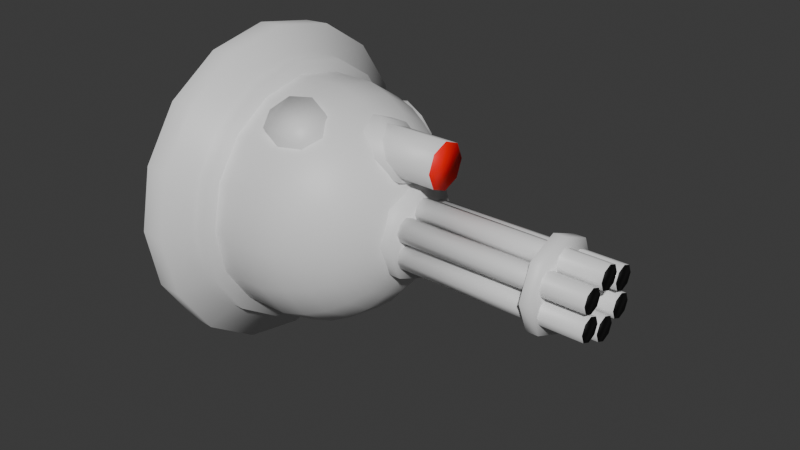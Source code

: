 # Source: Turret.blend  (saved by Blender 4.2.66; exported with 4.5.12 LTS)
import bpy
from mathutils import Matrix  # noqa: F401  (used for matrix-valued properties, if any)

bpy.ops.wm.read_factory_settings(use_empty=True)
scene = bpy.context.scene
scene.name = 'Scene'

# ---- collections
col_collection = bpy.data.collections.new('Collection'); scene.collection.children.link(col_collection)

# ---- materials (node trees are filled in below, after node groups)
mat_mount = bpy.data.materials.new('Mount')
mat_gun = bpy.data.materials.new('Gun')
mat_gun2 = bpy.data.materials.new('Gun2')
mat_ball = bpy.data.materials.new('Ball')
mat_ball2 = bpy.data.materials.new('Ball2')

# ---- material node trees
mat_mount.use_nodes = True; mat_mount.node_tree.nodes.clear()
_N = mat_mount.node_tree.nodes; _L = mat_mount.node_tree.links
n0 = _N.new('ShaderNodeBsdfPrincipled'); n0.name = 'Principled BSDF'; n0.location = (10, 300)
n1 = _N.new('ShaderNodeOutputMaterial'); n1.name = 'Material Output'; n1.location = (300, 300)
_L.new(n0.outputs[0], n1.inputs[0])
n1.is_active_output = True
mat_gun.use_nodes = True; mat_gun.node_tree.nodes.clear()
_N = mat_gun.node_tree.nodes; _L = mat_gun.node_tree.links
n0 = _N.new('ShaderNodeBsdfPrincipled'); n0.name = 'Principled BSDF'; n0.location = (10, 300)
n1 = _N.new('ShaderNodeOutputMaterial'); n1.name = 'Material Output'; n1.location = (300, 300)
_L.new(n0.outputs[0], n1.inputs[0])
n1.is_active_output = True
mat_gun2.use_nodes = True; mat_gun2.node_tree.nodes.clear()
_N = mat_gun2.node_tree.nodes; _L = mat_gun2.node_tree.links
n0 = _N.new('ShaderNodeBsdfPrincipled'); n0.name = 'Principled BSDF'; n0.location = (10, 300)
n0.inputs[0].default_value = (0.0, 0.0, 0.0, 1.0)
n1 = _N.new('ShaderNodeOutputMaterial'); n1.name = 'Material Output'; n1.location = (300, 300)
_L.new(n0.outputs[0], n1.inputs[0])
n1.is_active_output = True
mat_ball.use_nodes = True; mat_ball.node_tree.nodes.clear()
_N = mat_ball.node_tree.nodes; _L = mat_ball.node_tree.links
n0 = _N.new('ShaderNodeBsdfPrincipled'); n0.name = 'Principled BSDF'; n0.location = (10, 300)
n1 = _N.new('ShaderNodeOutputMaterial'); n1.name = 'Material Output'; n1.location = (300, 300)
_L.new(n0.outputs[0], n1.inputs[0])
n1.is_active_output = True
mat_ball2.use_nodes = True; mat_ball2.node_tree.nodes.clear()
_N = mat_ball2.node_tree.nodes; _L = mat_ball2.node_tree.links
n0 = _N.new('ShaderNodeBsdfPrincipled'); n0.name = 'Principled BSDF'; n0.location = (10, 300)
n0.inputs[0].default_value = (1.0, 0.0, 0.0, 1.0)
n1 = _N.new('ShaderNodeOutputMaterial'); n1.name = 'Material Output'; n1.location = (300, 300)
_L.new(n0.outputs[0], n1.inputs[0])
n1.is_active_output = True

# ---- world
world_world = bpy.data.worlds.new('World'); scene.world = world_world
world_world.use_nodes = True; world_world.node_tree.nodes.clear()
_N = world_world.node_tree.nodes; _L = world_world.node_tree.links
n0 = _N.new('ShaderNodeOutputWorld'); n0.name = 'World Output'; n0.location = (300, 300)
n1 = _N.new('ShaderNodeBackground'); n1.name = 'Background'; n1.location = (10, 300)
n1.inputs[0].default_value = (0.05088, 0.05088, 0.05088, 1.0)
_L.new(n1.outputs[0], n0.inputs[0])
n0.is_active_output = True
world_world.color = (0.05088, 0.05088, 0.05088)
world_world.use_sun_shadow = False
world_world.sun_shadow_jitter_overblur = 0.0

# ---- meshes
me_cylinder_006 = bpy.data.meshes.new('Cylinder.006')
me_cylinder_006.from_pydata([(4.577e-07, 1.318, 0.59), (-3.234e-07, 1.331, 0.81), (0.5043, 1.217, 0.59), (0.5094, 1.23, 0.81), (0.9317, 0.9317, 0.59), (0.9412, 0.9412, 0.81), (1.217, 0.5043, 0.59), (1.23, 0.5094, 0.81), (1.318, -6.41e-09, 0.59), (1.331, -7.216e-09, 0.81), (1.217, -0.5043, 0.59), (1.23, -0.5094, 0.81), (0.9317, -0.9317, 0.59), (0.9412, -0.9412, 0.81), (0.5043, -1.217, 0.59), (0.5094, -1.23, 0.81), (4.577e-07, -1.318, 0.59), (-3.234e-07, -1.331, 0.81), (-0.5043, -1.217, 0.59), (-0.5094, -1.23, 0.81), (-0.9317, -0.9317, 0.59), (-0.9412, -0.9412, 0.81), (-1.217, -0.5043, 0.59), (-1.23, -0.5094, 0.81), (-1.318, -6.41e-09, 0.59), (-1.331, -7.216e-09, 0.81), (-1.217, 0.5043, 0.59), (-1.23, 0.5094, 0.81), (-0.9317, 0.9317, 0.59), (-0.9412, 0.9412, 0.81), (-0.5043, 1.217, 0.59), (-0.5094, 1.23, 0.81), (-2.83e-07, 1.089, 0.91), (0.4167, 1.006, 0.91), (0.77, 0.77, 0.91), (1.006, 0.4167, 0.91), (1.089, -6.344e-09, 0.91), (1.006, -0.4167, 0.91), (0.77, -0.77, 0.91), (0.4167, -1.006, 0.91), (-2.83e-07, -1.089, 0.91), (-0.4167, -1.006, 0.91), (-0.77, -0.77, 0.91), (-1.006, -0.4167, 0.91), (-1.089, -6.344e-09, 0.91), (-1.006, 0.4167, 0.91), (-0.77, 0.77, 0.91), (-0.4167, 1.006, 0.91), (-2.754e-07, 1.089, 1.01), (0.4167, 1.006, 1.01), (0.77, 0.77, 1.01), (1.006, 0.4167, 1.01), (1.089, -6.344e-09, 1.01), (1.006, -0.4167, 1.01), (0.77, -0.77, 1.01), (0.4167, -1.006, 1.01), (-2.754e-07, -1.089, 1.01), (-0.4167, -1.006, 1.01), (-0.77, -0.77, 1.01), (-1.006, -0.4167, 1.01), (-1.089, -6.344e-09, 1.01), (-1.006, 0.4167, 1.01), (-0.77, 0.77, 1.01), (-0.4167, 1.006, 1.01)], [], [(0, 1, 3, 2), (2, 3, 5, 4), (4, 5, 7, 6), (6, 7, 9, 8), (8, 9, 11, 10), (10, 11, 13, 12), (12, 13, 15, 14), (14, 15, 17, 16), (16, 17, 19, 18), (18, 19, 21, 20), (20, 21, 23, 22), (22, 23, 25, 24), (24, 25, 27, 26), (26, 27, 29, 28), (28, 29, 31, 30), (30, 31, 1, 0), (13, 11, 37, 38), (23, 21, 42, 43), (1, 31, 47, 32), (9, 7, 35, 36), (19, 17, 40, 41), (29, 27, 45, 46), (5, 3, 33, 34), (15, 13, 38, 39), (25, 23, 43, 44), (11, 9, 36, 37), (21, 19, 41, 42), (31, 29, 46, 47), (7, 5, 34, 35), (17, 15, 39, 40), (3, 1, 32, 33), (27, 25, 44, 45), (45, 44, 60, 61), (38, 37, 53, 54), (46, 45, 61, 62), (39, 38, 54, 55), (47, 46, 62, 63), (40, 39, 55, 56), (33, 32, 48, 49), (32, 47, 63, 48), (41, 40, 56, 57), (34, 33, 49, 50), (42, 41, 57, 58), (35, 34, 50, 51), (43, 42, 58, 59), (36, 35, 51, 52), (44, 43, 59, 60), (37, 36, 52, 53), (49, 48, 63, 62, 61, 60, 59, 58, 57, 56, 55, 54, 53, 52, 51, 50)])
me_cylinder_006.polygons.foreach_set('use_smooth', [True] * 49)
_uv = me_cylinder_006.uv_layers.new(name='UVMap')
_uv.uv.foreach_set('vector', [1.0, 0.5, 1.0, 1.0, 0.9375, 1.0, 0.9375, 0.5, 0.9375, 0.5, 0.9375, 1.0, 0.875, 1.0, 0.875, 0.5, 0.875, 0.5, 0.875, 1.0, 0.8125, 1.0, 0.8125, 0.5, 0.8125, 0.5, 0.8125, 1.0, 0.75, 1.0, 0.75, 0.5, 0.75, 0.5, 0.75, 1.0, 0.6875, 1.0, 0.6875, 0.5, 0.6875, 0.5, 0.6875, 1.0, 0.625, 1.0, 0.625, 0.5, 0.625, 0.5, 0.625, 1.0, 0.5625, 1.0, 0.5625, 0.5, 0.5625, 0.5, 0.5625, 1.0, 0.5, 1.0, 0.5, 0.5, 0.5, 0.5, 0.5, 1.0, 0.4375, 1.0, 0.4375, 0.5, 0.4375, 0.5, 0.4375, 1.0, 0.375, 1.0, 0.375, 0.5, 0.375, 0.5, 0.375, 1.0, 0.3125, 1.0, 0.3125, 0.5, 0.3125, 0.5, 0.3125, 1.0, 0.25, 1.0, 0.25, 0.5, 0.25, 0.5, 0.25, 1.0, 0.1875, 1.0, 0.1875, 0.5, 0.1875, 0.5, 0.1875, 1.0, 0.125, 1.0, 0.125, 0.5, 0.125, 0.5, 0.125, 1.0, 0.0625, 1.0, 0.0625, 0.5, 0.0625, 0.5, 0.0625, 1.0, 0.0, 1.0, 0.0, 0.5, 0.625, 1.0, 0.6875, 1.0, 0.6875, 1.0, 0.625, 1.0, 0.3125, 1.0, 0.375, 1.0, 0.375, 1.0, 0.3125, 1.0, 0.0, 1.0, 0.0625, 1.0, 0.0625, 1.0, 0.0, 1.0, 0.75, 1.0, 0.8125, 1.0, 0.8125, 1.0, 0.75, 1.0, 0.4375, 1.0, 0.5, 1.0, 0.5, 1.0, 0.4375, 1.0, 0.125, 1.0, 0.1875, 1.0, 0.1875, 1.0, 0.125, 1.0, 0.875, 1.0, 0.9375, 1.0, 0.9375, 1.0, 0.875, 1.0, 0.5625, 1.0, 0.625, 1.0, 0.625, 1.0, 0.5625, 1.0, 0.25, 1.0, 0.3125, 1.0, 0.3125, 1.0, 0.25, 1.0, 0.6875, 1.0, 0.75, 1.0, 0.75, 1.0, 0.6875, 1.0, 0.375, 1.0, 0.4375, 1.0, 0.4375, 1.0, 0.375, 1.0, 0.0625, 1.0, 0.125, 1.0, 0.125, 1.0, 0.0625, 1.0, 0.8125, 1.0, 0.875, 1.0, 0.875, 1.0, 0.8125, 1.0, 0.5, 1.0, 0.5625, 1.0, 0.5625, 1.0, 0.5, 1.0, 0.9375, 1.0, 1.0, 1.0, 1.0, 1.0, 0.9375, 1.0, 0.1875, 1.0, 0.25, 1.0, 0.25, 1.0, 0.1875, 1.0, 0.1875, 1.0, 0.25, 1.0, 0.25, 1.0, 0.1875, 1.0, 0.625, 1.0, 0.6875, 1.0, 0.6875, 1.0, 0.625, 1.0, 0.125, 1.0, 0.1875, 1.0, 0.1875, 1.0, 0.125, 1.0, 0.5625, 1.0, 0.625, 1.0, 0.625, 1.0, 0.5625, 1.0, 0.0625, 1.0, 0.125, 1.0, 0.125, 1.0, 0.0625, 1.0, 0.5, 1.0, 0.5625, 1.0, 0.5625, 1.0, 0.5, 1.0, 0.9375, 1.0, 1.0, 1.0, 1.0, 1.0, 0.9375, 1.0, 0.0, 1.0, 0.0625, 1.0, 0.0625, 1.0, 0.0, 1.0, 0.4375, 1.0, 0.5, 1.0, 0.5, 1.0, 0.4375, 1.0, 0.875, 1.0, 0.9375, 1.0, 0.9375, 1.0, 0.875, 1.0, 0.375, 1.0, 0.4375, 1.0, 0.4375, 1.0, 0.375, 1.0, 0.8125, 1.0, 0.875, 1.0, 0.875, 1.0, 0.8125, 1.0, 0.3125, 1.0, 0.375, 1.0, 0.375, 1.0, 0.3125, 1.0, 0.75, 1.0, 0.8125, 1.0, 0.8125, 1.0, 0.75, 1.0, 0.25, 1.0, 0.3125, 1.0, 0.3125, 1.0, 0.25, 1.0, 0.6875, 1.0, 0.75, 1.0, 0.75, 1.0, 0.6875, 1.0, 0.9375, 1.0, 0.0, 1.0, 0.0625, 1.0, 0.125, 1.0, 0.1875, 1.0, 0.25, 1.0, 0.3125, 1.0, 0.375, 1.0, 0.4375, 1.0, 0.5, 1.0, 0.5625, 1.0, 0.625, 1.0, 0.6875, 1.0, 0.75, 1.0, 0.8125, 1.0, 0.875, 1.0])
me_cylinder_006.materials.append(mat_mount)
me_cylinder_006.update()
me_sphere_008 = bpy.data.meshes.new('Sphere.008')
me_sphere_008.from_pydata([(2.15, 0.2706, -0.2706), (2.15, 0.0, -0.3827), (2.15, 0.3827, 6.975e-08), (2.25, 0.2706, -0.2706), (2.25, 0.0, -0.3827), (2.25, 0.3827, 6.975e-08), (2.25, 0.2706, 0.2706), (2.25, 0.0, 0.3827), (2.15, 0.2706, 0.2706), (2.15, 0.0, 0.3827), (2.15, -0.2706, 0.2706), (2.15, -0.3827, 6.975e-08), (2.25, -0.2706, 0.2706), (2.25, -0.3827, 6.975e-08), (2.25, -0.2706, -0.2706), (2.15, -0.2706, -0.2706), (1.0, 0.2, 0.01), (1.0, 0.1293, 0.03929), (2.6, 0.2, 0.01), (1.0, 0.2707, 0.03929), (1.0, 0.3, 0.11), (2.6, 0.2707, 0.03929), (2.6, 0.3, 0.11), (2.6, 0.2707, 0.1807), (2.6, 0.2, 0.21), (1.0, 0.2707, 0.1807), (1.0, 0.2, 0.21), (1.0, 0.1293, 0.1807), (1.0, 0.1, 0.11), (2.6, 0.1293, 0.1807), (2.6, 0.1, 0.11), (2.6, 0.1293, 0.03929), (1.0, 0.1, 0.2), (1.0, 0.07071, 0.1293), (2.6, 0.1, 0.2), (1.0, 0.07071, 0.2707), (1.0, 0.0, 0.3), (2.6, 0.07071, 0.2707), (2.6, 0.0, 0.3), (2.6, -0.07071, 0.2707), (2.6, -0.1, 0.2), (1.0, -0.07071, 0.2707), (1.0, -0.1, 0.2), (1.0, -0.07071, 0.1293), (1.0, 0.0, 0.1), (2.6, -0.07071, 0.1293), (2.6, 0.0, 0.1), (2.6, 0.07071, 0.1293), (1.0, 0.1, -0.2), (1.0, 0.07071, -0.2707), (2.6, 0.1, -0.2), (1.0, 0.07071, -0.1293), (1.0, 0.0, -0.1), (2.6, 0.07071, -0.1293), (2.6, 0.0, -0.1), (2.6, -0.07071, -0.1293), (2.6, -0.1, -0.2), (1.0, -0.07071, -0.1293), (1.0, -0.1, -0.2), (1.0, -0.07071, -0.2707), (1.0, 0.0, -0.3), (2.6, -0.07071, -0.2707), (2.6, 0.0, -0.3), (2.6, 0.07071, -0.2707), (1.0, -0.2, -0.21), (1.0, -0.2707, -0.1807), (2.6, -0.2, -0.21), (1.0, -0.1293, -0.1807), (1.0, -0.1, -0.11), (2.6, -0.1293, -0.1807), (2.6, -0.1, -0.11), (2.6, -0.1293, -0.03929), (2.6, -0.2, -0.01), (1.0, -0.1293, -0.03929), (1.0, -0.2, -0.01), (1.0, -0.2707, -0.03929), (1.0, -0.3, -0.11), (2.6, -0.2707, -0.03929), (2.6, -0.3, -0.11), (2.6, -0.2707, -0.1807), (1.0, 0.2, -0.21), (1.0, 0.1293, -0.1807), (2.6, 0.2, -0.21), (1.0, 0.2707, -0.1807), (1.0, 0.3, -0.11), (2.6, 0.2707, -0.1807), (2.6, 0.3, -0.11), (2.6, 0.2707, -0.03929), (2.6, 0.2, -0.01), (1.0, 0.2707, -0.03929), (1.0, 0.2, -0.01), (1.0, 0.1293, -0.03929), (1.0, 0.1, -0.11), (2.6, 0.1293, -0.03929), (2.6, 0.1, -0.11), (2.6, 0.1293, -0.1807), (1.0, -0.2, 0.01), (1.0, -0.2707, 0.03929), (2.6, -0.2, 0.01), (1.0, -0.1293, 0.03929), (1.0, -0.1, 0.11), (2.6, -0.1293, 0.03929), (2.6, -0.1, 0.11), (2.6, -0.1293, 0.1807), (2.6, -0.2, 0.21), (1.0, -0.1293, 0.1807), (1.0, -0.2, 0.21), (1.0, -0.2707, 0.1807), (1.0, -0.3, 0.11), (2.6, -0.2707, 0.1807), (2.6, -0.3, 0.11), (2.6, -0.2707, 0.03929), (0.8239, 0.2706, -0.2706), (0.8239, 0.0, -0.3827), (0.8239, 0.3827, 6.975e-08), (1.024, 0.2706, -0.2706), (1.024, 0.0, -0.3827), (1.024, 0.3827, 6.975e-08), (1.024, 0.2706, 0.2706), (1.024, 0.0, 0.3827), (0.8239, 0.2706, 0.2706), (0.8239, 0.0, 0.3827), (0.8239, -0.2706, 0.2706), (0.8239, -0.3827, 6.975e-08), (1.024, -0.2706, 0.2706), (1.024, -0.3827, 6.975e-08), (1.024, -0.2706, -0.2706), (0.8239, -0.2706, -0.2706)], [], [(1, 0, 3, 4), (0, 2, 5, 3), (4, 3, 5, 6, 7, 12, 13, 14), (2, 8, 6, 5), (8, 9, 7, 6), (9, 10, 12, 7), (10, 11, 13, 12), (11, 15, 14, 13), (15, 1, 4, 14), (16, 18, 31, 17), (16, 17, 28, 27, 26, 25, 20, 19), (19, 21, 18, 16), (20, 22, 21, 19), (31, 18, 21, 22, 23, 24, 29, 30), (25, 23, 22, 20), (26, 24, 23, 25), (27, 29, 24, 26), (28, 30, 29, 27), (17, 31, 30, 28), (32, 33, 44, 43, 42, 41, 36, 35), (32, 34, 47, 33), (35, 37, 34, 32), (36, 38, 37, 35), (47, 34, 37, 38, 39, 40, 45, 46), (41, 39, 38, 36), (42, 40, 39, 41), (43, 45, 40, 42), (44, 46, 45, 43), (33, 47, 46, 44), (48, 49, 60, 59, 58, 57, 52, 51), (48, 50, 63, 49), (51, 53, 50, 48), (52, 54, 53, 51), (63, 50, 53, 54, 55, 56, 61, 62), (57, 55, 54, 52), (58, 56, 55, 57), (59, 61, 56, 58), (60, 62, 61, 59), (49, 63, 62, 60), (64, 65, 76, 75, 74, 73, 68, 67), (64, 66, 79, 65), (67, 69, 66, 64), (68, 70, 69, 67), (79, 66, 69, 70, 71, 72, 77, 78), (73, 71, 70, 68), (74, 72, 71, 73), (75, 77, 72, 74), (76, 78, 77, 75), (65, 79, 78, 76), (80, 81, 92, 91, 90, 89, 84, 83), (80, 82, 95, 81), (83, 85, 82, 80), (84, 86, 85, 83), (95, 82, 85, 86, 87, 88, 93, 94), (89, 87, 86, 84), (90, 88, 87, 89), (91, 93, 88, 90), (92, 94, 93, 91), (81, 95, 94, 92), (96, 97, 108, 107, 106, 105, 100, 99), (96, 98, 111, 97), (99, 101, 98, 96), (100, 102, 101, 99), (111, 98, 101, 102, 103, 104, 109, 110), (105, 103, 102, 100), (106, 104, 103, 105), (107, 109, 104, 106), (108, 110, 109, 107), (97, 111, 110, 108), (113, 112, 115, 116), (112, 114, 117, 115), (116, 115, 117, 118, 119, 124, 125, 126), (114, 120, 118, 117), (120, 121, 119, 118), (121, 122, 124, 119), (122, 123, 125, 124), (123, 127, 126, 125), (127, 113, 116, 126)])
me_sphere_008.polygons.foreach_set('use_smooth', [True] * 78)
me_sphere_008.polygons.foreach_set('material_index', [0, 0, 0, 0, 0, 0, 0, 0, 0, 0, 0, 0, 0, 1, 0, 0, 0, 0, 0, 0, 0, 0, 0, 1, 0, 0, 0, 0, 0, 0, 0, 0, 0, 1, 0, 0, 0, 0, 0, 0, 0, 0, 0, 1, 0, 0, 0, 0, 0, 0, 0, 0, 0, 1, 0, 0, 0, 0, 0, 0, 0, 0, 0, 1, 0, 0, 0, 0, 0, 0, 0, 0, 0, 0, 0, 0, 0, 0])
_uv = me_sphere_008.uv_layers.new(name='UVMap')
_uv.uv.foreach_set('vector', [0.5, 0.875, 0.625, 0.875, 0.625, 0.875, 0.5, 0.875, 0.625, 0.875, 0.75, 0.875, 0.75, 0.875, 0.625, 0.875, 0.5, 0.875, 0.625, 0.875, 0.75, 0.875, 0.875, 0.875, 0.0, 0.875, 0.125, 0.875, 0.25, 0.875, 0.375, 0.875, 0.75, 0.875, 0.875, 0.875, 0.875, 0.875, 0.75, 0.875, 0.875, 0.875, 1.0, 0.875, 1.0, 0.875, 0.875, 0.875, 0.0, 0.875, 0.125, 0.875, 0.125, 0.875, 0.0, 0.875, 0.125, 0.875, 0.25, 0.875, 0.25, 0.875, 0.125, 0.875, 0.25, 0.875, 0.375, 0.875, 0.375, 0.875, 0.25, 0.875, 0.375, 0.875, 0.5, 0.875, 0.5, 0.875, 0.375, 0.875, 1.0, 0.5, 1.0, 1.0, 0.875, 1.0, 0.875, 0.5, 0.75, 0.49, 0.9197, 0.4197, 0.99, 0.25, 0.9197, 0.08029, 0.75, 0.01, 0.5803, 0.08029, 0.51, 0.25, 0.5803, 0.4197, 0.125, 0.5, 0.125, 1.0, 0.0, 1.0, 0.0, 0.5, 0.25, 0.5, 0.25, 1.0, 0.125, 1.0, 0.125, 0.5, 0.4197, 0.4197, 0.25, 0.49, 0.08029, 0.4197, 0.01, 0.25, 0.08029, 0.08029, 0.25, 0.01, 0.4197, 0.08029, 0.49, 0.25, 0.375, 0.5, 0.375, 1.0, 0.25, 1.0, 0.25, 0.5, 0.5, 0.5, 0.5, 1.0, 0.375, 1.0, 0.375, 0.5, 0.625, 0.5, 0.625, 1.0, 0.5, 1.0, 0.5, 0.5, 0.75, 0.5, 0.75, 1.0, 0.625, 1.0, 0.625, 0.5, 0.875, 0.5, 0.875, 1.0, 0.75, 1.0, 0.75, 0.5, 0.75, 0.49, 0.9197, 0.4197, 0.99, 0.25, 0.9197, 0.08029, 0.75, 0.01, 0.5803, 0.08029, 0.51, 0.25, 0.5803, 0.4197, 1.0, 0.5, 1.0, 1.0, 0.875, 1.0, 0.875, 0.5, 0.125, 0.5, 0.125, 1.0, 0.0, 1.0, 0.0, 0.5, 0.25, 0.5, 0.25, 1.0, 0.125, 1.0, 0.125, 0.5, 0.4197, 0.4197, 0.25, 0.49, 0.08029, 0.4197, 0.01, 0.25, 0.08029, 0.08029, 0.25, 0.01, 0.4197, 0.08029, 0.49, 0.25, 0.375, 0.5, 0.375, 1.0, 0.25, 1.0, 0.25, 0.5, 0.5, 0.5, 0.5, 1.0, 0.375, 1.0, 0.375, 0.5, 0.625, 0.5, 0.625, 1.0, 0.5, 1.0, 0.5, 0.5, 0.75, 0.5, 0.75, 1.0, 0.625, 1.0, 0.625, 0.5, 0.875, 0.5, 0.875, 1.0, 0.75, 1.0, 0.75, 0.5, 0.75, 0.49, 0.9197, 0.4197, 0.99, 0.25, 0.9197, 0.08029, 0.75, 0.01, 0.5803, 0.08029, 0.51, 0.25, 0.5803, 0.4197, 1.0, 0.5, 1.0, 1.0, 0.875, 1.0, 0.875, 0.5, 0.125, 0.5, 0.125, 1.0, 0.0, 1.0, 0.0, 0.5, 0.25, 0.5, 0.25, 1.0, 0.125, 1.0, 0.125, 0.5, 0.4197, 0.4197, 0.25, 0.49, 0.08029, 0.4197, 0.01, 0.25, 0.08029, 0.08029, 0.25, 0.01, 0.4197, 0.08029, 0.49, 0.25, 0.375, 0.5, 0.375, 1.0, 0.25, 1.0, 0.25, 0.5, 0.5, 0.5, 0.5, 1.0, 0.375, 1.0, 0.375, 0.5, 0.625, 0.5, 0.625, 1.0, 0.5, 1.0, 0.5, 0.5, 0.75, 0.5, 0.75, 1.0, 0.625, 1.0, 0.625, 0.5, 0.875, 0.5, 0.875, 1.0, 0.75, 1.0, 0.75, 0.5, 0.75, 0.49, 0.9197, 0.4197, 0.99, 0.25, 0.9197, 0.08029, 0.75, 0.01, 0.5803, 0.08029, 0.51, 0.25, 0.5803, 0.4197, 1.0, 0.5, 1.0, 1.0, 0.875, 1.0, 0.875, 0.5, 0.125, 0.5, 0.125, 1.0, 0.0, 1.0, 0.0, 0.5, 0.25, 0.5, 0.25, 1.0, 0.125, 1.0, 0.125, 0.5, 0.4197, 0.4197, 0.25, 0.49, 0.08029, 0.4197, 0.01, 0.25, 0.08029, 0.08029, 0.25, 0.01, 0.4197, 0.08029, 0.49, 0.25, 0.375, 0.5, 0.375, 1.0, 0.25, 1.0, 0.25, 0.5, 0.5, 0.5, 0.5, 1.0, 0.375, 1.0, 0.375, 0.5, 0.625, 0.5, 0.625, 1.0, 0.5, 1.0, 0.5, 0.5, 0.75, 0.5, 0.75, 1.0, 0.625, 1.0, 0.625, 0.5, 0.875, 0.5, 0.875, 1.0, 0.75, 1.0, 0.75, 0.5, 0.75, 0.49, 0.9197, 0.4197, 0.99, 0.25, 0.9197, 0.08029, 0.75, 0.01, 0.5803, 0.08029, 0.51, 0.25, 0.5803, 0.4197, 1.0, 0.5, 1.0, 1.0, 0.875, 1.0, 0.875, 0.5, 0.125, 0.5, 0.125, 1.0, 0.0, 1.0, 0.0, 0.5, 0.25, 0.5, 0.25, 1.0, 0.125, 1.0, 0.125, 0.5, 0.4197, 0.4197, 0.25, 0.49, 0.08029, 0.4197, 0.01, 0.25, 0.08029, 0.08029, 0.25, 0.01, 0.4197, 0.08029, 0.49, 0.25, 0.375, 0.5, 0.375, 1.0, 0.25, 1.0, 0.25, 0.5, 0.5, 0.5, 0.5, 1.0, 0.375, 1.0, 0.375, 0.5, 0.625, 0.5, 0.625, 1.0, 0.5, 1.0, 0.5, 0.5, 0.75, 0.5, 0.75, 1.0, 0.625, 1.0, 0.625, 0.5, 0.875, 0.5, 0.875, 1.0, 0.75, 1.0, 0.75, 0.5, 0.75, 0.49, 0.9197, 0.4197, 0.99, 0.25, 0.9197, 0.08029, 0.75, 0.01, 0.5803, 0.08029, 0.51, 0.25, 0.5803, 0.4197, 1.0, 0.5, 1.0, 1.0, 0.875, 1.0, 0.875, 0.5, 0.125, 0.5, 0.125, 1.0, 0.0, 1.0, 0.0, 0.5, 0.25, 0.5, 0.25, 1.0, 0.125, 1.0, 0.125, 0.5, 0.4197, 0.4197, 0.25, 0.49, 0.08029, 0.4197, 0.01, 0.25, 0.08029, 0.08029, 0.25, 0.01, 0.4197, 0.08029, 0.49, 0.25, 0.375, 0.5, 0.375, 1.0, 0.25, 1.0, 0.25, 0.5, 0.5, 0.5, 0.5, 1.0, 0.375, 1.0, 0.375, 0.5, 0.625, 0.5, 0.625, 1.0, 0.5, 1.0, 0.5, 0.5, 0.75, 0.5, 0.75, 1.0, 0.625, 1.0, 0.625, 0.5, 0.875, 0.5, 0.875, 1.0, 0.75, 1.0, 0.75, 0.5, 0.5, 0.875, 0.625, 0.875, 0.625, 0.875, 0.5, 0.875, 0.625, 0.875, 0.75, 0.875, 0.75, 0.875, 0.625, 0.875, 0.5, 0.875, 0.625, 0.875, 0.75, 0.875, 0.875, 0.875, 0.0, 0.875, 0.125, 0.875, 0.25, 0.875, 0.375, 0.875, 0.75, 0.875, 0.875, 0.875, 0.875, 0.875, 0.75, 0.875, 0.875, 0.875, 1.0, 0.875, 1.0, 0.875, 0.875, 0.875, 0.0, 0.875, 0.125, 0.875, 0.125, 0.875, 0.0, 0.875, 0.125, 0.875, 0.25, 0.875, 0.25, 0.875, 0.125, 0.875, 0.25, 0.875, 0.375, 0.875, 0.375, 0.875, 0.25, 0.875, 0.375, 0.875, 0.5, 0.875, 0.5, 0.875, 0.375, 0.875])
me_sphere_008.materials.append(mat_gun)
me_sphere_008.materials.append(mat_gun2)
me_sphere_008.update()
me_sphere_011 = bpy.data.meshes.new('Sphere.011')
me_sphere_011.from_pydata([(0.04764, -0.5025, 0.5457), (-0.01961, -0.3619, 0.6269), (0.21, -0.5608, 0.5121), (0.04764, -0.6525, 0.8055), (-0.01961, -0.5119, 0.8867), (0.21, -0.6958, 0.7459), (0.3724, -0.6125, 0.7362), (0.4396, -0.4619, 0.8001), (0.3724, -0.5025, 0.5457), (0.4396, -0.3619, 0.6269), (0.3724, -0.2213, 0.7081), (0.21, -0.1631, 0.7417), (0.3724, -0.3313, 0.8986), (0.21, -0.2981, 0.9755), (0.04764, -0.3713, 0.9679), (0.04764, -0.2213, 0.7081), (-0.9808, 0.1951, 0.0), (-0.9239, 0.3827, 0.0), (-0.7071, 0.7071, 0.0), (-0.3827, 0.9239, -2.98e-08), (-0.1951, 0.9808, -2.98e-08), (0.1951, 0.9808, -5.96e-08), (0.5556, 0.8315, -1.192e-07), (0.8315, 0.5556, -1.192e-07), (0.9239, 0.3827, -1.192e-07), (0.9808, 0.1951, -1.192e-07), (-0.9808, 0.1802, 0.07466), (-0.9239, 0.3536, 0.1464), (-0.8315, 0.5133, 0.2126), (-0.7071, 0.6533, 0.2706), (-0.5556, 0.7682, 0.3182), (-0.3827, 0.8536, 0.3536), (-0.1951, 0.9061, 0.3753), (0.1951, 0.9061, 0.3753), (0.3827, 0.8536, 0.3536), (0.5556, 0.7682, 0.3182), (0.7071, 0.6533, 0.2706), (0.8315, 0.5133, 0.2126), (0.9239, 0.3536, 0.1464), (0.9808, 0.1802, 0.07466), (-0.9808, 0.1379, 0.1379), (-0.9239, 0.2706, 0.2706), (-0.8315, 0.3928, 0.3928), (-0.7071, 0.5, 0.5), (-0.5556, 0.5879, 0.5879), (-0.3827, 0.6533, 0.6533), (-0.1951, 0.6935, 0.6935), (0.1951, 0.6935, 0.6935), (0.3827, 0.6533, 0.6533), (0.5556, 0.5879, 0.5879), (0.7071, 0.5, 0.5), (0.8315, 0.3928, 0.3928), (0.9239, 0.2706, 0.2706), (0.9808, 0.1379, 0.1379), (-0.9808, 0.07466, 0.1802), (-0.9239, 0.1464, 0.3536), (-0.8315, 0.2126, 0.5133), (-0.7071, 0.2706, 0.6533), (-0.5556, 0.3182, 0.7682), (-0.3827, 0.3536, 0.8536), (-0.1951, 0.3753, 0.9061), (0.1951, 0.3753, 0.9061), (0.3827, 0.3536, 0.8536), (0.5556, 0.3182, 0.7682), (0.7071, 0.2706, 0.6533), (0.8315, 0.2126, 0.5133), (0.9239, 0.1464, 0.3536), (0.9808, 0.07466, 0.1802), (-0.9808, -5.215e-08, 0.1951), (-0.9239, -4.47e-08, 0.3827), (-0.8315, -7.451e-08, 0.5556), (-0.7071, -8.941e-08, 0.7071), (-0.5556, -8.941e-08, 0.8315), (-0.3827, -1.192e-07, 0.9239), (-0.1951, -1.49e-07, 0.9808), (0.1951, -1.49e-07, 0.9808), (0.3827, -1.192e-07, 0.9239), (0.5556, -8.941e-08, 0.8315), (0.7071, -8.941e-08, 0.7071), (0.8315, -7.451e-08, 0.5556), (0.9239, -4.47e-08, 0.3827), (0.9808, -5.215e-08, 0.1951), (-0.9808, -0.07466, 0.1802), (-0.9239, -0.1464, 0.3536), (-0.8315, -0.2126, 0.5133), (-0.7071, -0.2706, 0.6533), (-0.5556, -0.3182, 0.7682), (-0.3827, -0.3536, 0.8536), (-0.1951, -0.3753, 0.9061), (0.1951, -0.3753, 0.9061), (0.3827, -0.3536, 0.8536), (0.5556, -0.3182, 0.7682), (0.7071, -0.2706, 0.6533), (0.8315, -0.2126, 0.5133), (0.9239, -0.1464, 0.3536), (0.9808, -0.07466, 0.1802), (-0.9808, -0.1379, 0.1379), (-0.9239, -0.2706, 0.2706), (-0.8315, -0.3928, 0.3928), (-0.7071, -0.5, 0.5), (-0.5556, -0.5879, 0.5879), (-0.3827, -0.6533, 0.6533), (-0.1951, -0.6935, 0.6935), (0.1951, -0.6935, 0.6935), (0.3827, -0.6533, 0.6533), (0.5556, -0.5879, 0.5879), (0.7071, -0.5, 0.5), (0.8315, -0.3928, 0.3928), (0.9239, -0.2706, 0.2706), (0.9808, -0.1379, 0.1379), (-0.9808, -0.1802, 0.07466), (-0.9239, -0.3536, 0.1464), (-0.8315, -0.5133, 0.2126), (-0.7071, -0.6533, 0.2706), (-0.5556, -0.7682, 0.3182), (-0.3827, -0.8536, 0.3536), (-0.1951, -0.9061, 0.3753), (0.1951, -0.9061, 0.3753), (0.3827, -0.8536, 0.3536), (0.5556, -0.7682, 0.3182), (0.7071, -0.6533, 0.2706), (0.8315, -0.5133, 0.2126), (0.9239, -0.3536, 0.1464), (0.9808, -0.1802, 0.07466), (-0.9808, -0.1951, -5.96e-08), (-0.9239, -0.3827, -1.192e-07), (-0.8315, -0.5556, -1.192e-07), (-0.7071, -0.7071, -2.384e-07), (-0.5556, -0.8315, -1.788e-07), (-0.3827, -0.9239, -2.682e-07), (-0.1951, -0.9808, -2.98e-07), (0.1951, -0.9808, -3.278e-07), (0.3827, -0.9239, -3.278e-07), (0.5556, -0.8315, -2.98e-07), (0.7071, -0.7071, -2.98e-07), (0.8315, -0.5556, -2.384e-07), (0.9239, -0.3827, -2.384e-07), (0.9808, -0.1951, -1.788e-07), (-0.9808, -0.1802, -0.07466), (-0.9239, -0.3536, -0.1464), (-0.8315, -0.5133, -0.2126), (-0.7071, -0.6533, -0.2706), (-0.5556, -0.7682, -0.3182), (-0.3827, -0.8536, -0.3536), (-0.1951, -0.9061, -0.3753), (0.1951, -0.9061, -0.3753), (0.3827, -0.8536, -0.3536), (0.5556, -0.7682, -0.3182), (0.7071, -0.6533, -0.2706), (0.8315, -0.5133, -0.2126), (0.9239, -0.3536, -0.1464), (0.9808, -0.1802, -0.07466), (1.0, 0.0, -1.192e-07), (-0.9808, -0.1379, -0.1379), (-0.9239, -0.2706, -0.2706), (-0.8315, -0.3928, -0.3928), (-0.7071, -0.5, -0.5), (-0.5556, -0.5879, -0.5879), (-0.3827, -0.6533, -0.6533), (-0.1951, -0.6935, -0.6935), (0.1951, -0.6935, -0.6935), (0.3827, -0.6533, -0.6533), (0.5556, -0.5879, -0.5879), (0.7071, -0.5, -0.5), (0.8315, -0.3928, -0.3928), (0.9239, -0.2706, -0.2706), (0.9808, -0.1379, -0.1379), (-0.9808, -0.07466, -0.1802), (-0.9239, -0.1464, -0.3536), (-0.8315, -0.2126, -0.5133), (-0.7071, -0.2706, -0.6533), (-0.5556, -0.3182, -0.7682), (-0.3827, -0.3536, -0.8536), (-0.1951, -0.3753, -0.9061), (0.1951, -0.3753, -0.9061), (0.3827, -0.3536, -0.8536), (0.5556, -0.3182, -0.7682), (0.7071, -0.2706, -0.6533), (0.8315, -0.2126, -0.5133), (0.9239, -0.1464, -0.3536), (0.9808, -0.07466, -0.1802), (-1.0, 0.0, 0.0), (-0.9808, 8.196e-08, -0.1951), (-0.9239, 1.788e-07, -0.3827), (-0.8315, 1.937e-07, -0.5556), (-0.7071, 3.278e-07, -0.7071), (-0.5556, 3.278e-07, -0.8315), (-0.3827, 3.576e-07, -0.9239), (-0.1951, 3.874e-07, -0.9808), (0.1951, 3.874e-07, -0.9808), (0.3827, 3.576e-07, -0.9239), (0.5556, 3.278e-07, -0.8315), (0.7071, 3.278e-07, -0.7071), (0.8315, 1.937e-07, -0.5556), (0.9239, 1.788e-07, -0.3827), (0.9808, 8.196e-08, -0.1951), (-0.9808, 0.07466, -0.1802), (-0.9239, 0.1464, -0.3536), (-0.8315, 0.2126, -0.5133), (-0.7071, 0.2706, -0.6533), (-0.5556, 0.3182, -0.7682), (-0.3827, 0.3536, -0.8536), (-0.1951, 0.3753, -0.9061), (0.1951, 0.3753, -0.9061), (0.3827, 0.3536, -0.8536), (0.5556, 0.3182, -0.7682), (0.7071, 0.2706, -0.6533), (0.8315, 0.2126, -0.5133), (0.9239, 0.1464, -0.3536), (0.9808, 0.07466, -0.1802), (-0.9808, 0.1379, -0.1379), (-0.9239, 0.2706, -0.2706), (-0.8315, 0.3928, -0.3928), (-0.7071, 0.5, -0.5), (-0.5556, 0.5879, -0.5879), (-0.3827, 0.6533, -0.6533), (-0.1951, 0.6935, -0.6935), (0.1951, 0.6935, -0.6935), (0.3827, 0.6533, -0.6533), (0.5556, 0.5879, -0.5879), (0.7071, 0.5, -0.5), (0.8315, 0.3928, -0.3928), (0.9239, 0.2706, -0.2706), (0.9808, 0.1379, -0.1379), (-0.9808, 0.1802, -0.07466), (-0.9239, 0.3536, -0.1464), (-0.8315, 0.5133, -0.2126), (-0.7071, 0.6533, -0.2706), (-0.5556, 0.7682, -0.3182), (-0.3827, 0.8536, -0.3536), (-0.1951, 0.9061, -0.3753), (0.1951, 0.9061, -0.3753), (0.3827, 0.8536, -0.3536), (0.5556, 0.7682, -0.3182), (0.7071, 0.6533, -0.2706), (0.8315, 0.5133, -0.2126), (0.9239, 0.3536, -0.1464), (0.9808, 0.1802, -0.07466), (-0.8315, 0.5556, 2.384e-07), (-0.5556, 0.8315, 4.172e-07), (0.3827, 0.9239, 4.172e-07), (0.7071, 0.7071, 3.576e-07), (-0.00491, 0.9808, -5.96e-08), (-0.00491, 0.9061, 0.3753), (-0.00491, 0.6935, 0.6935), (-0.00491, 0.3753, 0.9061), (-0.00491, -1.49e-07, 0.9808), (-0.00491, -0.3753, 0.9061), (-0.00491, -0.6935, 0.6935), (-0.00491, -0.9061, 0.3753), (-0.00491, -0.9808, -3.278e-07), (-0.00491, -0.9061, -0.3753), (-0.00491, -0.6935, -0.6935), (-0.00491, -0.3753, -0.9061), (-0.00491, 3.874e-07, -0.9808), (-0.00491, 0.3753, -0.9061), (-0.00491, 0.6935, -0.6935), (-0.00491, 0.9061, -0.3753), (0.4239, 0.1624, 0.4476), (0.4239, 0.0, 0.3804), (0.4239, 0.2296, 0.61), (0.9239, 0.1624, 0.4476), (0.9239, 0.0, 0.3804), (0.8239, 0.2296, 0.61), (0.7239, 0.1624, 0.7724), (0.6239, 0.0, 0.8396), (0.4239, 0.1624, 0.7724), (0.4239, 0.0, 0.8396), (0.4239, -0.1624, 0.7724), (0.4239, -0.2296, 0.61), (0.7239, -0.1624, 0.7724), (0.8239, -0.2296, 0.61), (0.9239, -0.1624, 0.4476), (0.4239, -0.1624, 0.4476), (0.6239, 0.1364, 0.4736), (0.6239, 4.617e-10, 0.4171), (0.6239, 0.1929, 0.61), (1.224, 0.1364, 0.4736), (1.224, 4.617e-10, 0.4171), (1.224, 0.1929, 0.61), (1.224, 0.1364, 0.7464), (1.224, 4.617e-10, 0.8029), (0.6239, 0.1364, 0.7464), (0.6239, 4.617e-10, 0.8029), (0.6239, -0.1364, 0.7464), (0.6239, -0.1929, 0.61), (1.224, -0.1364, 0.7464), (1.224, -0.1929, 0.61), (1.224, -0.1364, 0.4736), (0.6239, -0.1364, 0.4736), (0.04764, 0.5874, 0.4531), (-0.01961, 0.6561, 0.3059), (0.21, 0.559, 0.514), (0.04764, 0.8593, 0.5799), (-0.01961, 0.9279, 0.4327), (0.21, 0.8037, 0.6281), (0.3724, 0.7868, 0.546), (0.4396, 0.8373, 0.3904), (0.3724, 0.5874, 0.4531), (0.4396, 0.6561, 0.3059), (0.3724, 0.7247, 0.1588), (0.21, 0.7531, 0.09783), (0.3724, 0.9241, 0.2518), (0.21, 0.9978, 0.2119), (0.04764, 0.9966, 0.2856), (0.04764, 0.7247, 0.1588)], [], [(1, 0, 3, 4), (0, 2, 5, 3), (4, 3, 5, 6, 7, 12, 13, 14), (2, 8, 6, 5), (8, 9, 7, 6), (9, 10, 12, 7), (10, 11, 13, 12), (11, 15, 14, 13), (15, 1, 4, 14), (152, 25, 39), (17, 16, 26, 27), (240, 21, 33, 34), (238, 17, 27, 28), (22, 240, 34, 35), (18, 238, 28, 29), (241, 22, 35, 36), (239, 18, 29, 30), (23, 241, 36, 37), (19, 239, 30, 31), (24, 23, 37, 38), (20, 19, 31, 32), (25, 24, 38, 39), (16, 181, 26), (39, 38, 52, 53), (26, 181, 40), (152, 39, 53), (27, 26, 40, 41), (34, 33, 47, 48), (28, 27, 41, 42), (35, 34, 48, 49), (29, 28, 42, 43), (36, 35, 49, 50), (30, 29, 43, 44), (37, 36, 50, 51), (31, 30, 44, 45), (38, 37, 51, 52), (32, 31, 45, 46), (43, 42, 56, 57), (50, 49, 63, 64), (44, 43, 57, 58), (51, 50, 64, 65), (45, 44, 58, 59), (52, 51, 65, 66), (46, 45, 59, 60), (53, 52, 66, 67), (40, 181, 54), (152, 53, 67), (41, 40, 54, 55), (48, 47, 61, 62), (42, 41, 55, 56), (49, 48, 62, 63), (54, 181, 68), (152, 67, 81), (55, 54, 68, 69), (62, 61, 75, 76), (56, 55, 69, 70), (63, 62, 76, 77), (57, 56, 70, 71), (64, 63, 77, 78), (58, 57, 71, 72), (65, 64, 78, 79), (59, 58, 72, 73), (66, 65, 79, 80), (60, 59, 73, 74), (67, 66, 80, 81), (78, 77, 91, 92), (72, 71, 85, 86), (79, 78, 92, 93), (73, 72, 86, 87), (80, 79, 93, 94), (74, 73, 87, 88), (81, 80, 94, 95), (68, 181, 82), (152, 81, 95), (69, 68, 82, 83), (76, 75, 89, 90), (70, 69, 83, 84), (77, 76, 90, 91), (71, 70, 84, 85), (152, 95, 109), (83, 82, 96, 97), (90, 89, 103, 104), (84, 83, 97, 98), (91, 90, 104, 105), (85, 84, 98, 99), (92, 91, 105, 106), (86, 85, 99, 100), (93, 92, 106, 107), (87, 86, 100, 101), (94, 93, 107, 108), (88, 87, 101, 102), (95, 94, 108, 109), (82, 181, 96), (107, 106, 120, 121), (101, 100, 114, 115), (108, 107, 121, 122), (102, 101, 115, 116), (109, 108, 122, 123), (96, 181, 110), (152, 109, 123), (97, 96, 110, 111), (104, 103, 117, 118), (98, 97, 111, 112), (105, 104, 118, 119), (99, 98, 112, 113), (106, 105, 119, 120), (100, 99, 113, 114), (111, 110, 124, 125), (118, 117, 131, 132), (112, 111, 125, 126), (119, 118, 132, 133), (113, 112, 126, 127), (120, 119, 133, 134), (114, 113, 127, 128), (121, 120, 134, 135), (115, 114, 128, 129), (122, 121, 135, 136), (116, 115, 129, 130), (123, 122, 136, 137), (110, 181, 124), (152, 123, 137), (129, 128, 142, 143), (136, 135, 149, 150), (130, 129, 143, 144), (137, 136, 150, 151), (124, 181, 138), (152, 137, 151), (125, 124, 138, 139), (132, 131, 145, 146), (126, 125, 139, 140), (133, 132, 146, 147), (127, 126, 140, 141), (134, 133, 147, 148), (128, 127, 141, 142), (135, 134, 148, 149), (146, 145, 160, 161), (140, 139, 154, 155), (147, 146, 161, 162), (141, 140, 155, 156), (148, 147, 162, 163), (142, 141, 156, 157), (149, 148, 163, 164), (143, 142, 157, 158), (150, 149, 164, 165), (144, 143, 158, 159), (151, 150, 165, 166), (138, 181, 153), (152, 151, 166), (139, 138, 153, 154), (165, 164, 178, 179), (159, 158, 172, 173), (166, 165, 179, 180), (153, 181, 167), (152, 166, 180), (154, 153, 167, 168), (161, 160, 174, 175), (155, 154, 168, 169), (162, 161, 175, 176), (156, 155, 169, 170), (163, 162, 176, 177), (157, 156, 170, 171), (164, 163, 177, 178), (158, 157, 171, 172), (169, 168, 183, 184), (176, 175, 190, 191), (170, 169, 184, 185), (177, 176, 191, 192), (171, 170, 185, 186), (178, 177, 192, 193), (172, 171, 186, 187), (179, 178, 193, 194), (173, 172, 187, 188), (180, 179, 194, 195), (167, 181, 182), (152, 180, 195), (168, 167, 182, 183), (175, 174, 189, 190), (188, 187, 201, 202), (195, 194, 208, 209), (182, 181, 196), (152, 195, 209), (183, 182, 196, 197), (190, 189, 203, 204), (184, 183, 197, 198), (191, 190, 204, 205), (185, 184, 198, 199), (192, 191, 205, 206), (186, 185, 199, 200), (193, 192, 206, 207), (187, 186, 200, 201), (194, 193, 207, 208), (205, 204, 218, 219), (199, 198, 212, 213), (206, 205, 219, 220), (200, 199, 213, 214), (207, 206, 220, 221), (201, 200, 214, 215), (208, 207, 221, 222), (202, 201, 215, 216), (209, 208, 222, 223), (196, 181, 210), (152, 209, 223), (197, 196, 210, 211), (204, 203, 217, 218), (198, 197, 211, 212), (223, 222, 236, 237), (210, 181, 224), (152, 223, 237), (211, 210, 224, 225), (218, 217, 231, 232), (212, 211, 225, 226), (219, 218, 232, 233), (213, 212, 226, 227), (220, 219, 233, 234), (214, 213, 227, 228), (221, 220, 234, 235), (215, 214, 228, 229), (222, 221, 235, 236), (216, 215, 229, 230), (234, 233, 22, 241), (228, 227, 18, 239), (235, 234, 241, 23), (229, 228, 239, 19), (236, 235, 23, 24), (230, 229, 19, 20), (237, 236, 24, 25), (224, 181, 16), (152, 237, 25), (225, 224, 16, 17), (232, 231, 21, 240), (226, 225, 17, 238), (233, 232, 240, 22), (227, 226, 238, 18), (203, 189, 254, 255), (117, 103, 248, 249), (145, 131, 250, 251), (89, 75, 246, 247), (61, 47, 244, 245), (217, 203, 255, 256), (21, 231, 257, 242), (189, 174, 253, 254), (33, 21, 242, 243), (103, 89, 247, 248), (160, 145, 251, 252), (75, 61, 245, 246), (231, 217, 256, 257), (131, 117, 249, 250), (47, 33, 243, 244), (174, 160, 252, 253), (46, 60, 245, 244), (202, 216, 256, 255), (116, 130, 250, 249), (230, 20, 242, 257), (144, 159, 252, 251), (173, 188, 254, 253), (88, 102, 248, 247), (188, 202, 255, 254), (159, 173, 253, 252), (60, 74, 246, 245), (216, 230, 257, 256), (102, 116, 249, 248), (20, 32, 243, 242), (32, 46, 244, 243), (130, 144, 251, 250), (74, 88, 247, 246), (259, 258, 261, 262), (258, 260, 263, 261), (262, 261, 263, 264, 265, 270, 271, 272), (260, 266, 264, 263), (266, 267, 265, 264), (267, 268, 270, 265), (268, 269, 271, 270), (269, 273, 272, 271), (273, 259, 262, 272), (275, 274, 277, 278), (274, 276, 279, 277), (278, 277, 279, 280, 281, 286, 287, 288), (276, 282, 280, 279), (282, 283, 281, 280), (283, 284, 286, 281), (284, 285, 287, 286), (285, 289, 288, 287), (289, 275, 278, 288), (291, 290, 293, 294), (290, 292, 295, 293), (294, 293, 295, 296, 297, 302, 303, 304), (292, 298, 296, 295), (298, 299, 297, 296), (299, 300, 302, 297), (300, 301, 303, 302), (301, 305, 304, 303), (305, 291, 294, 304)])
me_sphere_011.polygons.foreach_set('use_smooth', [True] * 292)
me_sphere_011.polygons.foreach_set('material_index', [0, 0, 0, 0, 0, 0, 0, 0, 0, 0, 0, 0, 0, 0, 0, 0, 0, 0, 0, 0, 0, 0, 0, 0, 0, 0, 0, 0, 0, 0, 0, 0, 0, 0, 0, 0, 0, 0, 0, 0, 0, 0, 0, 0, 0, 0, 0, 0, 0, 0, 0, 0, 0, 0, 0, 0, 0, 0, 0, 0, 0, 0, 0, 0, 0, 0, 0, 0, 0, 0, 0, 0, 0, 0, 0, 0, 0, 0, 0, 0, 0, 0, 0, 0, 0, 0, 0, 0, 0, 0, 0, 0, 0, 0, 0, 0, 0, 0, 0, 0, 0, 0, 0, 0, 0, 0, 0, 0, 0, 0, 0, 0, 0, 0, 0, 0, 0, 0, 0, 0, 0, 0, 0, 0, 0, 0, 0, 0, 0, 0, 0, 0, 0, 0, 0, 0, 0, 0, 0, 0, 0, 0, 0, 0, 0, 0, 0, 0, 0, 0, 0, 0, 0, 0, 0, 0, 0, 0, 0, 0, 0, 0, 0, 0, 0, 0, 0, 0, 0, 0, 0, 0, 0, 0, 0, 0, 0, 0, 0, 0, 0, 0, 0, 0, 0, 0, 0, 0, 0, 0, 0, 0, 0, 0, 0, 0, 0, 0, 0, 0, 0, 0, 0, 0, 0, 0, 0, 0, 0, 0, 0, 0, 0, 0, 0, 0, 0, 0, 0, 0, 0, 0, 0, 0, 0, 0, 0, 0, 0, 0, 0, 0, 0, 0, 0, 0, 0, 0, 0, 0, 0, 0, 0, 0, 0, 0, 0, 0, 0, 0, 0, 0, 0, 0, 0, 0, 0, 0, 0, 0, 0, 0, 0, 0, 0, 0, 0, 0, 0, 0, 0, 0, 0, 0, 0, 0, 1, 0, 0, 0, 0, 0, 0, 0, 0, 0, 0, 0, 0, 0, 0, 0])
_uv = me_sphere_011.uv_layers.new(name='UVMap')
_uv.uv.foreach_set('vector', [0.5, 0.875, 0.625, 0.875, 0.625, 0.875, 0.5, 0.875, 0.625, 0.875, 0.75, 0.875, 0.75, 0.875, 0.625, 0.875, 0.5, 0.875, 0.625, 0.875, 0.75, 0.875, 0.875, 0.875, 0.0, 0.875, 0.125, 0.875, 0.25, 0.875, 0.375, 0.875, 0.75, 0.875, 0.875, 0.875, 0.875, 0.875, 0.75, 0.875, 0.875, 0.875, 1.0, 0.875, 1.0, 0.875, 0.875, 0.875, 0.0, 0.875, 0.125, 0.875, 0.125, 0.875, 0.0, 0.875, 0.125, 0.875, 0.25, 0.875, 0.25, 0.875, 0.125, 0.875, 0.25, 0.875, 0.375, 0.875, 0.375, 0.875, 0.25, 0.875, 0.375, 0.875, 0.5, 0.875, 0.5, 0.875, 0.375, 0.875, 0.7188, 0.0, 0.75, 0.0625, 0.6875, 0.0625, 0.75, 0.875, 0.75, 0.9375, 0.6875, 0.9375, 0.6875, 0.875, 0.75, 0.375, 0.75, 0.4375, 0.6875, 0.4375, 0.6875, 0.375, 0.75, 0.8125, 0.75, 0.875, 0.6875, 0.875, 0.6875, 0.8125, 0.75, 0.3125, 0.75, 0.375, 0.6875, 0.375, 0.6875, 0.3125, 0.75, 0.75, 0.75, 0.8125, 0.6875, 0.8125, 0.6875, 0.75, 0.75, 0.25, 0.75, 0.3125, 0.6875, 0.3125, 0.6875, 0.25, 0.75, 0.6875, 0.75, 0.75, 0.6875, 0.75, 0.6875, 0.6875, 0.75, 0.1875, 0.75, 0.25, 0.6875, 0.25, 0.6875, 0.1875, 0.75, 0.625, 0.75, 0.6875, 0.6875, 0.6875, 0.6875, 0.625, 0.75, 0.125, 0.75, 0.1875, 0.6875, 0.1875, 0.6875, 0.125, 0.75, 0.5625, 0.75, 0.625, 0.6875, 0.625, 0.6875, 0.5625, 0.75, 0.0625, 0.75, 0.125, 0.6875, 0.125, 0.6875, 0.0625, 0.75, 0.9375, 0.7188, 1.0, 0.6875, 0.9375, 0.6875, 0.0625, 0.6875, 0.125, 0.625, 0.125, 0.625, 0.0625, 0.6875, 0.9375, 0.6562, 1.0, 0.625, 0.9375, 0.6562, 0.0, 0.6875, 0.0625, 0.625, 0.0625, 0.6875, 0.875, 0.6875, 0.9375, 0.625, 0.9375, 0.625, 0.875, 0.6875, 0.375, 0.6875, 0.4375, 0.625, 0.4375, 0.625, 0.375, 0.6875, 0.8125, 0.6875, 0.875, 0.625, 0.875, 0.625, 0.8125, 0.6875, 0.3125, 0.6875, 0.375, 0.625, 0.375, 0.625, 0.3125, 0.6875, 0.75, 0.6875, 0.8125, 0.625, 0.8125, 0.625, 0.75, 0.6875, 0.25, 0.6875, 0.3125, 0.625, 0.3125, 0.625, 0.25, 0.6875, 0.6875, 0.6875, 0.75, 0.625, 0.75, 0.625, 0.6875, 0.6875, 0.1875, 0.6875, 0.25, 0.625, 0.25, 0.625, 0.1875, 0.6875, 0.625, 0.6875, 0.6875, 0.625, 0.6875, 0.625, 0.625, 0.6875, 0.125, 0.6875, 0.1875, 0.625, 0.1875, 0.625, 0.125, 0.6875, 0.5625, 0.6875, 0.625, 0.625, 0.625, 0.625, 0.5625, 0.625, 0.75, 0.625, 0.8125, 0.5625, 0.8125, 0.5625, 0.75, 0.625, 0.25, 0.625, 0.3125, 0.5625, 0.3125, 0.5625, 0.25, 0.625, 0.6875, 0.625, 0.75, 0.5625, 0.75, 0.5625, 0.6875, 0.625, 0.1875, 0.625, 0.25, 0.5625, 0.25, 0.5625, 0.1875, 0.625, 0.625, 0.625, 0.6875, 0.5625, 0.6875, 0.5625, 0.625, 0.625, 0.125, 0.625, 0.1875, 0.5625, 0.1875, 0.5625, 0.125, 0.625, 0.5625, 0.625, 0.625, 0.5625, 0.625, 0.5625, 0.5625, 0.625, 0.0625, 0.625, 0.125, 0.5625, 0.125, 0.5625, 0.0625, 0.625, 0.9375, 0.5938, 1.0, 0.5625, 0.9375, 0.5938, 0.0, 0.625, 0.0625, 0.5625, 0.0625, 0.625, 0.875, 0.625, 0.9375, 0.5625, 0.9375, 0.5625, 0.875, 0.625, 0.375, 0.625, 0.4375, 0.5625, 0.4375, 0.5625, 0.375, 0.625, 0.8125, 0.625, 0.875, 0.5625, 0.875, 0.5625, 0.8125, 0.625, 0.3125, 0.625, 0.375, 0.5625, 0.375, 0.5625, 0.3125, 0.5625, 0.9375, 0.5312, 1.0, 0.5, 0.9375, 0.5312, 0.0, 0.5625, 0.0625, 0.5, 0.0625, 0.5625, 0.875, 0.5625, 0.9375, 0.5, 0.9375, 0.5, 0.875, 0.5625, 0.375, 0.5625, 0.4375, 0.5, 0.4375, 0.5, 0.375, 0.5625, 0.8125, 0.5625, 0.875, 0.5, 0.875, 0.5, 0.8125, 0.5625, 0.3125, 0.5625, 0.375, 0.5, 0.375, 0.5, 0.3125, 0.5625, 0.75, 0.5625, 0.8125, 0.5, 0.8125, 0.5, 0.75, 0.5625, 0.25, 0.5625, 0.3125, 0.5, 0.3125, 0.5, 0.25, 0.5625, 0.6875, 0.5625, 0.75, 0.5, 0.75, 0.5, 0.6875, 0.5625, 0.1875, 0.5625, 0.25, 0.5, 0.25, 0.5, 0.1875, 0.5625, 0.625, 0.5625, 0.6875, 0.5, 0.6875, 0.5, 0.625, 0.5625, 0.125, 0.5625, 0.1875, 0.5, 0.1875, 0.5, 0.125, 0.5625, 0.5625, 0.5625, 0.625, 0.5, 0.625, 0.5, 0.5625, 0.5625, 0.0625, 0.5625, 0.125, 0.5, 0.125, 0.5, 0.0625, 0.5, 0.25, 0.5, 0.3125, 0.4375, 0.3125, 0.4375, 0.25, 0.5, 0.6875, 0.5, 0.75, 0.4375, 0.75, 0.4375, 0.6875, 0.5, 0.1875, 0.5, 0.25, 0.4375, 0.25, 0.4375, 0.1875, 0.5, 0.625, 0.5, 0.6875, 0.4375, 0.6875, 0.4375, 0.625, 0.5, 0.125, 0.5, 0.1875, 0.4375, 0.1875, 0.4375, 0.125, 0.5, 0.5625, 0.5, 0.625, 0.4375, 0.625, 0.4375, 0.5625, 0.5, 0.0625, 0.5, 0.125, 0.4375, 0.125, 0.4375, 0.0625, 0.5, 0.9375, 0.4687, 1.0, 0.4375, 0.9375, 0.4687, 0.0, 0.5, 0.0625, 0.4375, 0.0625, 0.5, 0.875, 0.5, 0.9375, 0.4375, 0.9375, 0.4375, 0.875, 0.5, 0.375, 0.5, 0.4375, 0.4375, 0.4375, 0.4375, 0.375, 0.5, 0.8125, 0.5, 0.875, 0.4375, 0.875, 0.4375, 0.8125, 0.5, 0.3125, 0.5, 0.375, 0.4375, 0.375, 0.4375, 0.3125, 0.5, 0.75, 0.5, 0.8125, 0.4375, 0.8125, 0.4375, 0.75, 0.4062, 0.0, 0.4375, 0.0625, 0.375, 0.0625, 0.4375, 0.875, 0.4375, 0.9375, 0.375, 0.9375, 0.375, 0.875, 0.4375, 0.375, 0.4375, 0.4375, 0.375, 0.4375, 0.375, 0.375, 0.4375, 0.8125, 0.4375, 0.875, 0.375, 0.875, 0.375, 0.8125, 0.4375, 0.3125, 0.4375, 0.375, 0.375, 0.375, 0.375, 0.3125, 0.4375, 0.75, 0.4375, 0.8125, 0.375, 0.8125, 0.375, 0.75, 0.4375, 0.25, 0.4375, 0.3125, 0.375, 0.3125, 0.375, 0.25, 0.4375, 0.6875, 0.4375, 0.75, 0.375, 0.75, 0.375, 0.6875, 0.4375, 0.1875, 0.4375, 0.25, 0.375, 0.25, 0.375, 0.1875, 0.4375, 0.625, 0.4375, 0.6875, 0.375, 0.6875, 0.375, 0.625, 0.4375, 0.125, 0.4375, 0.1875, 0.375, 0.1875, 0.375, 0.125, 0.4375, 0.5625, 0.4375, 0.625, 0.375, 0.625, 0.375, 0.5625, 0.4375, 0.0625, 0.4375, 0.125, 0.375, 0.125, 0.375, 0.0625, 0.4375, 0.9375, 0.4062, 1.0, 0.375, 0.9375, 0.375, 0.1875, 0.375, 0.25, 0.3125, 0.25, 0.3125, 0.1875, 0.375, 0.625, 0.375, 0.6875, 0.3125, 0.6875, 0.3125, 0.625, 0.375, 0.125, 0.375, 0.1875, 0.3125, 0.1875, 0.3125, 0.125, 0.375, 0.5625, 0.375, 0.625, 0.3125, 0.625, 0.3125, 0.5625, 0.375, 0.0625, 0.375, 0.125, 0.3125, 0.125, 0.3125, 0.0625, 0.375, 0.9375, 0.3437, 1.0, 0.3125, 0.9375, 0.3437, 0.0, 0.375, 0.0625, 0.3125, 0.0625, 0.375, 0.875, 0.375, 0.9375, 0.3125, 0.9375, 0.3125, 0.875, 0.375, 0.375, 0.375, 0.4375, 0.3125, 0.4375, 0.3125, 0.375, 0.375, 0.8125, 0.375, 0.875, 0.3125, 0.875, 0.3125, 0.8125, 0.375, 0.3125, 0.375, 0.375, 0.3125, 0.375, 0.3125, 0.3125, 0.375, 0.75, 0.375, 0.8125, 0.3125, 0.8125, 0.3125, 0.75, 0.375, 0.25, 0.375, 0.3125, 0.3125, 0.3125, 0.3125, 0.25, 0.375, 0.6875, 0.375, 0.75, 0.3125, 0.75, 0.3125, 0.6875, 0.3125, 0.875, 0.3125, 0.9375, 0.25, 0.9375, 0.25, 0.875, 0.3125, 0.375, 0.3125, 0.4375, 0.25, 0.4375, 0.25, 0.375, 0.3125, 0.8125, 0.3125, 0.875, 0.25, 0.875, 0.25, 0.8125, 0.3125, 0.3125, 0.3125, 0.375, 0.25, 0.375, 0.25, 0.3125, 0.3125, 0.75, 0.3125, 0.8125, 0.25, 0.8125, 0.25, 0.75, 0.3125, 0.25, 0.3125, 0.3125, 0.25, 0.3125, 0.25, 0.25, 0.3125, 0.6875, 0.3125, 0.75, 0.25, 0.75, 0.25, 0.6875, 0.3125, 0.1875, 0.3125, 0.25, 0.25, 0.25, 0.25, 0.1875, 0.3125, 0.625, 0.3125, 0.6875, 0.25, 0.6875, 0.25, 0.625, 0.3125, 0.125, 0.3125, 0.1875, 0.25, 0.1875, 0.25, 0.125, 0.3125, 0.5625, 0.3125, 0.625, 0.25, 0.625, 0.25, 0.5625, 0.3125, 0.0625, 0.3125, 0.125, 0.25, 0.125, 0.25, 0.0625, 0.3125, 0.9375, 0.2812, 1.0, 0.25, 0.9375, 0.2812, 0.0, 0.3125, 0.0625, 0.25, 0.0625, 0.25, 0.625, 0.25, 0.6875, 0.1875, 0.6875, 0.1875, 0.625, 0.25, 0.125, 0.25, 0.1875, 0.1875, 0.1875, 0.1875, 0.125, 0.25, 0.5625, 0.25, 0.625, 0.1875, 0.625, 0.1875, 0.5625, 0.25, 0.0625, 0.25, 0.125, 0.1875, 0.125, 0.1875, 0.0625, 0.25, 0.9375, 0.2187, 1.0, 0.1875, 0.9375, 0.2187, 0.0, 0.25, 0.0625, 0.1875, 0.0625, 0.25, 0.875, 0.25, 0.9375, 0.1875, 0.9375, 0.1875, 0.875, 0.25, 0.375, 0.25, 0.4375, 0.1875, 0.4375, 0.1875, 0.375, 0.25, 0.8125, 0.25, 0.875, 0.1875, 0.875, 0.1875, 0.8125, 0.25, 0.3125, 0.25, 0.375, 0.1875, 0.375, 0.1875, 0.3125, 0.25, 0.75, 0.25, 0.8125, 0.1875, 0.8125, 0.1875, 0.75, 0.25, 0.25, 0.25, 0.3125, 0.1875, 0.3125, 0.1875, 0.25, 0.25, 0.6875, 0.25, 0.75, 0.1875, 0.75, 0.1875, 0.6875, 0.25, 0.1875, 0.25, 0.25, 0.1875, 0.25, 0.1875, 0.1875, 0.1875, 0.375, 0.1875, 0.4375, 0.125, 0.4375, 0.125, 0.375, 0.1875, 0.8125, 0.1875, 0.875, 0.125, 0.875, 0.125, 0.8125, 0.1875, 0.3125, 0.1875, 0.375, 0.125, 0.375, 0.125, 0.3125, 0.1875, 0.75, 0.1875, 0.8125, 0.125, 0.8125, 0.125, 0.75, 0.1875, 0.25, 0.1875, 0.3125, 0.125, 0.3125, 0.125, 0.25, 0.1875, 0.6875, 0.1875, 0.75, 0.125, 0.75, 0.125, 0.6875, 0.1875, 0.1875, 0.1875, 0.25, 0.125, 0.25, 0.125, 0.1875, 0.1875, 0.625, 0.1875, 0.6875, 0.125, 0.6875, 0.125, 0.625, 0.1875, 0.125, 0.1875, 0.1875, 0.125, 0.1875, 0.125, 0.125, 0.1875, 0.5625, 0.1875, 0.625, 0.125, 0.625, 0.125, 0.5625, 0.1875, 0.0625, 0.1875, 0.125, 0.125, 0.125, 0.125, 0.0625, 0.1875, 0.9375, 0.1562, 1.0, 0.125, 0.9375, 0.1562, 0.0, 0.1875, 0.0625, 0.125, 0.0625, 0.1875, 0.875, 0.1875, 0.9375, 0.125, 0.9375, 0.125, 0.875, 0.125, 0.125, 0.125, 0.1875, 0.0625, 0.1875, 0.0625, 0.125, 0.125, 0.5625, 0.125, 0.625, 0.0625, 0.625, 0.0625, 0.5625, 0.125, 0.0625, 0.125, 0.125, 0.0625, 0.125, 0.0625, 0.0625, 0.125, 0.9375, 0.09375, 1.0, 0.0625, 0.9375, 0.09375, 0.0, 0.125, 0.0625, 0.0625, 0.0625, 0.125, 0.875, 0.125, 0.9375, 0.0625, 0.9375, 0.0625, 0.875, 0.125, 0.375, 0.125, 0.4375, 0.0625, 0.4375, 0.0625, 0.375, 0.125, 0.8125, 0.125, 0.875, 0.0625, 0.875, 0.0625, 0.8125, 0.125, 0.3125, 0.125, 0.375, 0.0625, 0.375, 0.0625, 0.3125, 0.125, 0.75, 0.125, 0.8125, 0.0625, 0.8125, 0.0625, 0.75, 0.125, 0.25, 0.125, 0.3125, 0.0625, 0.3125, 0.0625, 0.25, 0.125, 0.6875, 0.125, 0.75, 0.0625, 0.75, 0.0625, 0.6875, 0.125, 0.1875, 0.125, 0.25, 0.0625, 0.25, 0.0625, 0.1875, 0.125, 0.625, 0.125, 0.6875, 0.0625, 0.6875, 0.0625, 0.625, 0.0625, 0.8125, 0.0625, 0.875, 0.0, 0.875, 0.0, 0.8125, 0.0625, 0.3125, 0.0625, 0.375, 0.0, 0.375, 0.0, 0.3125, 0.0625, 0.75, 0.0625, 0.8125, 0.0, 0.8125, 0.0, 0.75, 0.0625, 0.25, 0.0625, 0.3125, 0.0, 0.3125, 0.0, 0.25, 0.0625, 0.6875, 0.0625, 0.75, 0.0, 0.75, 0.0, 0.6875, 0.0625, 0.1875, 0.0625, 0.25, 0.0, 0.25, 0.0, 0.1875, 0.0625, 0.625, 0.0625, 0.6875, 0.0, 0.6875, 0.0, 0.625, 0.0625, 0.125, 0.0625, 0.1875, 0.0, 0.1875, 0.0, 0.125, 0.0625, 0.5625, 0.0625, 0.625, 0.0, 0.625, 0.0, 0.5625, 0.0625, 0.0625, 0.0625, 0.125, 0.0, 0.125, 0.0, 0.0625, 0.0625, 0.9375, 0.03125, 1.0, 0.0, 0.9375, 0.03125, 0.0, 0.0625, 0.0625, 0.0, 0.0625, 0.0625, 0.875, 0.0625, 0.9375, 0.0, 0.9375, 0.0, 0.875, 0.0625, 0.375, 0.0625, 0.4375, 0.0, 0.4375, 0.0, 0.375, 1.0, 0.5625, 1.0, 0.625, 0.9375, 0.625, 0.9375, 0.5625, 1.0, 0.0625, 1.0, 0.125, 0.9375, 0.125, 0.9375, 0.0625, 1.0, 0.9375, 0.9687, 1.0, 0.9375, 0.9375, 0.9687, 0.0, 1.0, 0.0625, 0.9375, 0.0625, 1.0, 0.875, 1.0, 0.9375, 0.9375, 0.9375, 0.9375, 0.875, 1.0, 0.375, 1.0, 0.4375, 0.9375, 0.4375, 0.9375, 0.375, 1.0, 0.8125, 1.0, 0.875, 0.9375, 0.875, 0.9375, 0.8125, 1.0, 0.3125, 1.0, 0.375, 0.9375, 0.375, 0.9375, 0.3125, 1.0, 0.75, 1.0, 0.8125, 0.9375, 0.8125, 0.9375, 0.75, 1.0, 0.25, 1.0, 0.3125, 0.9375, 0.3125, 0.9375, 0.25, 1.0, 0.6875, 1.0, 0.75, 0.9375, 0.75, 0.9375, 0.6875, 1.0, 0.1875, 1.0, 0.25, 0.9375, 0.25, 0.9375, 0.1875, 1.0, 0.625, 1.0, 0.6875, 0.9375, 0.6875, 0.9375, 0.625, 1.0, 0.125, 1.0, 0.1875, 0.9375, 0.1875, 0.9375, 0.125, 0.9375, 0.3125, 0.9375, 0.375, 0.875, 0.375, 0.875, 0.3125, 0.9375, 0.75, 0.9375, 0.8125, 0.875, 0.8125, 0.875, 0.75, 0.9375, 0.25, 0.9375, 0.3125, 0.875, 0.3125, 0.875, 0.25, 0.9375, 0.6875, 0.9375, 0.75, 0.875, 0.75, 0.875, 0.6875, 0.9375, 0.1875, 0.9375, 0.25, 0.875, 0.25, 0.875, 0.1875, 0.9375, 0.625, 0.9375, 0.6875, 0.875, 0.6875, 0.875, 0.625, 0.9375, 0.125, 0.9375, 0.1875, 0.875, 0.1875, 0.875, 0.125, 0.9375, 0.5625, 0.9375, 0.625, 0.875, 0.625, 0.875, 0.5625, 0.9375, 0.0625, 0.9375, 0.125, 0.875, 0.125, 0.875, 0.0625, 0.9375, 0.9375, 0.9062, 1.0, 0.875, 0.9375, 0.9062, 0.0, 0.9375, 0.0625, 0.875, 0.0625, 0.9375, 0.875, 0.9375, 0.9375, 0.875, 0.9375, 0.875, 0.875, 0.9375, 0.375, 0.9375, 0.4375, 0.875, 0.4375, 0.875, 0.375, 0.9375, 0.8125, 0.9375, 0.875, 0.875, 0.875, 0.875, 0.8125, 0.875, 0.0625, 0.875, 0.125, 0.8125, 0.125, 0.8125, 0.0625, 0.875, 0.9375, 0.8437, 1.0, 0.8125, 0.9375, 0.8437, 0.0, 0.875, 0.0625, 0.8125, 0.0625, 0.875, 0.875, 0.875, 0.9375, 0.8125, 0.9375, 0.8125, 0.875, 0.875, 0.375, 0.875, 0.4375, 0.8125, 0.4375, 0.8125, 0.375, 0.875, 0.8125, 0.875, 0.875, 0.8125, 0.875, 0.8125, 0.8125, 0.875, 0.3125, 0.875, 0.375, 0.8125, 0.375, 0.8125, 0.3125, 0.875, 0.75, 0.875, 0.8125, 0.8125, 0.8125, 0.8125, 0.75, 0.875, 0.25, 0.875, 0.3125, 0.8125, 0.3125, 0.8125, 0.25, 0.875, 0.6875, 0.875, 0.75, 0.8125, 0.75, 0.8125, 0.6875, 0.875, 0.1875, 0.875, 0.25, 0.8125, 0.25, 0.8125, 0.1875, 0.875, 0.625, 0.875, 0.6875, 0.8125, 0.6875, 0.8125, 0.625, 0.875, 0.125, 0.875, 0.1875, 0.8125, 0.1875, 0.8125, 0.125, 0.875, 0.5625, 0.875, 0.625, 0.8125, 0.625, 0.8125, 0.5625, 0.8125, 0.25, 0.8125, 0.3125, 0.75, 0.3125, 0.75, 0.25, 0.8125, 0.6875, 0.8125, 0.75, 0.75, 0.75, 0.75, 0.6875, 0.8125, 0.1875, 0.8125, 0.25, 0.75, 0.25, 0.75, 0.1875, 0.8125, 0.625, 0.8125, 0.6875, 0.75, 0.6875, 0.75, 0.625, 0.8125, 0.125, 0.8125, 0.1875, 0.75, 0.1875, 0.75, 0.125, 0.8125, 0.5625, 0.8125, 0.625, 0.75, 0.625, 0.75, 0.5625, 0.8125, 0.0625, 0.8125, 0.125, 0.75, 0.125, 0.75, 0.0625, 0.8125, 0.9375, 0.7812, 1.0, 0.75, 0.9375, 0.7812, 0.0, 0.8125, 0.0625, 0.75, 0.0625, 0.8125, 0.875, 0.8125, 0.9375, 0.75, 0.9375, 0.75, 0.875, 0.8125, 0.375, 0.8125, 0.4375, 0.75, 0.4375, 0.75, 0.375, 0.8125, 0.8125, 0.8125, 0.875, 0.75, 0.875, 0.75, 0.8125, 0.8125, 0.3125, 0.8125, 0.375, 0.75, 0.375, 0.75, 0.3125, 0.8125, 0.75, 0.8125, 0.8125, 0.75, 0.8125, 0.75, 0.75, 0.9375, 0.4375, 1.0, 0.4375, 1.0, 0.4375, 0.9375, 0.4375, 0.3125, 0.4375, 0.375, 0.4375, 0.375, 0.4375, 0.3125, 0.4375, 0.1875, 0.4375, 0.25, 0.4375, 0.25, 0.4375, 0.1875, 0.4375, 0.4375, 0.4375, 0.5, 0.4375, 0.5, 0.4375, 0.4375, 0.4375, 0.5625, 0.4375, 0.625, 0.4375, 0.625, 0.4375, 0.5625, 0.4375, 0.875, 0.4375, 0.9375, 0.4375, 0.9375, 0.4375, 0.875, 0.4375, 0.75, 0.4375, 0.8125, 0.4375, 0.8125, 0.4375, 0.75, 0.4375, 0.0, 0.4375, 0.0625, 0.4375, 0.0625, 0.4375, 0.0, 0.4375, 0.6875, 0.4375, 0.75, 0.4375, 0.75, 0.4375, 0.6875, 0.4375, 0.375, 0.4375, 0.4375, 0.4375, 0.4375, 0.4375, 0.375, 0.4375, 0.125, 0.4375, 0.1875, 0.4375, 0.1875, 0.4375, 0.125, 0.4375, 0.5, 0.4375, 0.5625, 0.4375, 0.5625, 0.4375, 0.5, 0.4375, 0.8125, 0.4375, 0.875, 0.4375, 0.875, 0.4375, 0.8125, 0.4375, 0.25, 0.4375, 0.3125, 0.4375, 0.3125, 0.4375, 0.25, 0.4375, 0.625, 0.4375, 0.6875, 0.4375, 0.6875, 0.4375, 0.625, 0.4375, 0.0625, 0.4375, 0.125, 0.4375, 0.125, 0.4375, 0.0625, 0.4375, 0.625, 0.5625, 0.5625, 0.5625, 0.5625, 0.5625, 0.625, 0.5625, 0.9375, 0.5625, 0.875, 0.5625, 0.875, 0.5625, 0.9375, 0.5625, 0.3125, 0.5625, 0.25, 0.5625, 0.25, 0.5625, 0.3125, 0.5625, 0.8125, 0.5625, 0.75, 0.5625, 0.75, 0.5625, 0.8125, 0.5625, 0.1875, 0.5625, 0.125, 0.5625, 0.125, 0.5625, 0.1875, 0.5625, 0.0625, 0.5625, 0.0, 0.5625, 0.0, 0.5625, 0.0625, 0.5625, 0.4375, 0.5625, 0.375, 0.5625, 0.375, 0.5625, 0.4375, 0.5625, 1.0, 0.5625, 0.9375, 0.5625, 0.9375, 0.5625, 1.0, 0.5625, 0.125, 0.5625, 0.0625, 0.5625, 0.0625, 0.5625, 0.125, 0.5625, 0.5625, 0.5625, 0.5, 0.5625, 0.5, 0.5625, 0.5625, 0.5625, 0.875, 0.5625, 0.8125, 0.5625, 0.8125, 0.5625, 0.875, 0.5625, 0.375, 0.5625, 0.3125, 0.5625, 0.3125, 0.5625, 0.375, 0.5625, 0.75, 0.5625, 0.6875, 0.5625, 0.6875, 0.5625, 0.75, 0.5625, 0.6875, 0.5625, 0.625, 0.5625, 0.625, 0.5625, 0.6875, 0.5625, 0.25, 0.5625, 0.1875, 0.5625, 0.1875, 0.5625, 0.25, 0.5625, 0.5, 0.5625, 0.4375, 0.5625, 0.4375, 0.5625, 0.5, 0.5625, 0.5, 0.875, 0.625, 0.875, 0.625, 0.875, 0.5, 0.875, 0.625, 0.875, 0.75, 0.875, 0.75, 0.875, 0.625, 0.875, 0.5, 0.875, 0.625, 0.875, 0.75, 0.875, 0.875, 0.875, 0.0, 0.875, 0.125, 0.875, 0.25, 0.875, 0.375, 0.875, 0.75, 0.875, 0.875, 0.875, 0.875, 0.875, 0.75, 0.875, 0.875, 0.875, 1.0, 0.875, 1.0, 0.875, 0.875, 0.875, 0.0, 0.875, 0.125, 0.875, 0.125, 0.875, 0.0, 0.875, 0.125, 0.875, 0.25, 0.875, 0.25, 0.875, 0.125, 0.875, 0.25, 0.875, 0.375, 0.875, 0.375, 0.875, 0.25, 0.875, 0.375, 0.875, 0.5, 0.875, 0.5, 0.875, 0.375, 0.875, 0.5, 0.875, 0.625, 0.875, 0.625, 0.875, 0.5, 0.875, 0.625, 0.875, 0.75, 0.875, 0.75, 0.875, 0.625, 0.875, 0.5, 0.875, 0.625, 0.875, 0.75, 0.875, 0.875, 0.875, 0.0, 0.875, 0.125, 0.875, 0.25, 0.875, 0.375, 0.875, 0.75, 0.875, 0.875, 0.875, 0.875, 0.875, 0.75, 0.875, 0.875, 0.875, 1.0, 0.875, 1.0, 0.875, 0.875, 0.875, 0.0, 0.875, 0.125, 0.875, 0.125, 0.875, 0.0, 0.875, 0.125, 0.875, 0.25, 0.875, 0.25, 0.875, 0.125, 0.875, 0.25, 0.875, 0.375, 0.875, 0.375, 0.875, 0.25, 0.875, 0.375, 0.875, 0.5, 0.875, 0.5, 0.875, 0.375, 0.875, 0.5, 0.875, 0.625, 0.875, 0.625, 0.875, 0.5, 0.875, 0.625, 0.875, 0.75, 0.875, 0.75, 0.875, 0.625, 0.875, 0.5, 0.875, 0.625, 0.875, 0.75, 0.875, 0.875, 0.875, 0.0, 0.875, 0.125, 0.875, 0.25, 0.875, 0.375, 0.875, 0.75, 0.875, 0.875, 0.875, 0.875, 0.875, 0.75, 0.875, 0.875, 0.875, 1.0, 0.875, 1.0, 0.875, 0.875, 0.875, 0.0, 0.875, 0.125, 0.875, 0.125, 0.875, 0.0, 0.875, 0.125, 0.875, 0.25, 0.875, 0.25, 0.875, 0.125, 0.875, 0.25, 0.875, 0.375, 0.875, 0.375, 0.875, 0.25, 0.875, 0.375, 0.875, 0.5, 0.875, 0.5, 0.875, 0.375, 0.875])
me_sphere_011.materials.append(mat_ball)
me_sphere_011.materials.append(mat_ball2)
me_sphere_011.update()

# ---- objects
ob_mount = bpy.data.objects.new('Mount', me_cylinder_006)
ob_gun = bpy.data.objects.new('Gun', me_sphere_008)
ob_ball = bpy.data.objects.new('Ball', me_sphere_011)

# ---- transforms, parenting, visibility, modifiers, constraints
ob_mount.location = (-1.2, 0.0, 0.0)
ob_mount.rotation_euler = (-0.0, 1.571, 0.0)
ob_gun.location = (0.0, 0.0, 0.0)
ob_ball.location = (0.0, 0.0, 0.0)

# ---- collection membership
col_collection.objects.link(ob_mount)
col_collection.objects.link(ob_gun)
col_collection.objects.link(ob_ball)

# ---- scene / render settings (as saved in the file)
scene.frame_start = 1; scene.frame_end = 250; scene.frame_set(0)
scene.render.engine = 'BLENDER_EEVEE_NEXT'
scene.cycles.sampling_pattern = 'TABULATED_SOBOL'
scene.eevee.ray_tracing_options.trace_max_roughness = 0.0
bpy.context.view_layer.update()

# ---- added for rendering (the .blend has no active camera and no usable light): camera, sun
cam_auto = bpy.data.cameras.new('AutoCamera')
cam_auto.lens = 50.0
cam_auto.sensor_width = 36.0
cam_auto.clip_end = 1000.0
ob_auto_camera = bpy.data.objects.new('AutoCamera', cam_auto)
scene.collection.objects.link(ob_auto_camera)
ob_auto_camera.location = (5.61939, -5.78327, 3.85551)
ob_auto_camera.rotation_euler = (1.09748, -7.21219e-08, 0.694738)
scene.camera = ob_auto_camera
light_auto_sun = bpy.data.lights.new('AutoSun', 'SUN')
light_auto_sun.energy = 3.0
light_auto_sun.angle = 0.0523599
ob_auto_sun = bpy.data.objects.new('AutoSun', light_auto_sun)
scene.collection.objects.link(ob_auto_sun)
ob_auto_sun.rotation_euler = (0.872665, 0.174533, 0.523599)
bpy.context.view_layer.update()
